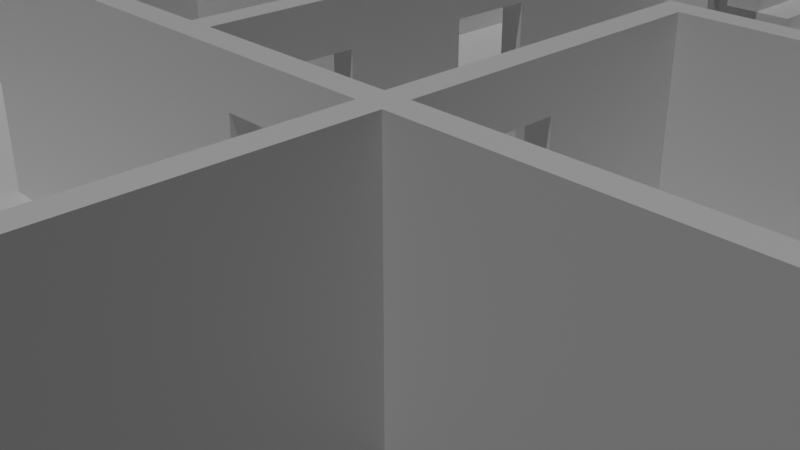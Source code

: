 # Source: house.blend  (saved by Blender 2.81.16; exported with 4.5.12 LTS)
import bpy
from mathutils import Matrix  # noqa: F401  (used for matrix-valued properties, if any)

bpy.ops.wm.read_factory_settings(use_empty=True)
scene = bpy.context.scene
scene.name = 'Scene'

# ---- collections
col_collection = bpy.data.collections.new('Collection'); scene.collection.children.link(col_collection)
col_helpers = bpy.data.collections.new('Helpers'); scene.collection.children.link(col_helpers)
col_directions = bpy.data.collections.new('Directions'); col_helpers.children.link(col_directions)
col_labels = bpy.data.collections.new('Labels'); col_helpers.children.link(col_labels)
col_first_floor = bpy.data.collections.new('First Floor'); scene.collection.children.link(col_first_floor)

# ---- materials (node trees are filled in below, after node groups)
mat_helpertextmaterial = bpy.data.materials.new('HelperTextMaterial')
mat_helpertextmaterial.use_transparent_shadow = False
mat_material = bpy.data.materials.new('Material')
mat_material.alpha_threshold = 0.0
mat_material.use_transparent_shadow = False
mat_material.line_color = (0.0, 0.0, 0.0, 1.0)

# ---- node groups
ng_auto_smooth = bpy.data.node_groups.new('Auto Smooth', 'GeometryNodeTree')
_s = ng_auto_smooth.interface.new_socket(name='Geometry', in_out='OUTPUT', socket_type='NodeSocketGeometry')
_s = ng_auto_smooth.interface.new_socket(name='Geometry', in_out='INPUT', socket_type='NodeSocketGeometry')
_s = ng_auto_smooth.interface.new_socket(name='Angle', in_out='INPUT', socket_type='NodeSocketFloat')
_s.subtype = 'ANGLE'
_s.min_value = 0.0
_s.max_value = 3.142
ng_auto_smooth.is_modifier = True
_N = ng_auto_smooth.nodes; _L = ng_auto_smooth.links
n0 = _N.new('NodeGroupOutput'); n0.name = 'Group Output'; n0.location = (480, -100)
n1 = _N.new('NodeGroupInput'); n1.name = 'Group Input'; n1.location = (-420, -300)
n2 = _N.new('NodeGroupInput'); n2.name = 'Group Input.001'; n2.location = (-60, -100)
n3 = _N.new('GeometryNodeSetShadeSmooth'); n3.name = 'Set Shade Smooth'; n3.location = (120, -100)
n3.domain = 'EDGE'
n4 = _N.new('GeometryNodeSetShadeSmooth'); n4.name = 'Set Shade Smooth.001'; n4.location = (300, -100)
n5 = _N.new('GeometryNodeInputMeshEdgeAngle'); n5.name = 'Edge Angle'; n5.location = (-420, -220)
n6 = _N.new('GeometryNodeInputEdgeSmooth'); n6.name = 'Is Edge Smooth'; n6.location = (-60, -160)
n7 = _N.new('GeometryNodeInputShadeSmooth'); n7.name = 'Is Face Smooth'; n7.location = (-240, -340)
n8 = _N.new('FunctionNodeBooleanMath'); n8.name = 'Boolean Math'; n8.location = (-60, -220)
n9 = _N.new('FunctionNodeCompare'); n9.name = 'Compare'; n9.location = (-240, -180)
n9.operation = 'LESS_EQUAL'
_L.new(n5.outputs[0], n9.inputs[0])
_L.new(n4.outputs[0], n0.inputs[0])
_L.new(n1.outputs[1], n9.inputs[1])
_L.new(n9.outputs[0], n8.inputs[0])
_L.new(n7.outputs[0], n8.inputs[1])
_L.new(n2.outputs[0], n3.inputs[0])
_L.new(n6.outputs[0], n3.inputs[1])
_L.new(n3.outputs[0], n4.inputs[0])
_L.new(n8.outputs[0], n3.inputs[2])
n0.is_active_output = True

# ---- material node trees
mat_helpertextmaterial.use_nodes = True; mat_helpertextmaterial.node_tree.nodes.clear()
_N = mat_helpertextmaterial.node_tree.nodes; _L = mat_helpertextmaterial.node_tree.links
n0 = _N.new('ShaderNodeOutputMaterial'); n0.name = 'Material Output'; n0.location = (300, 300)
n1 = _N.new('ShaderNodeBsdfPrincipled'); n1.name = 'Principled BSDF'; n1.location = (10, 300)
n1.distribution = 'GGX'
n1.subsurface_method = 'BURLEY'
n1.inputs[0].default_value = (0.0, 0.0, 0.0, 1.0)
n1.inputs[3].default_value = 1.45
n1.inputs[27].default_value = (0.0, 0.0, 0.0, 1.0)
n1.inputs[28].default_value = 1.0
_L.new(n1.outputs[0], n0.inputs[0])
n0.is_active_output = True
mat_material.use_nodes = True; mat_material.node_tree.nodes.clear()
_N = mat_material.node_tree.nodes; _L = mat_material.node_tree.links
n0 = _N.new('ShaderNodeOutputMaterial'); n0.name = 'Material Output'; n0.location = (300, 300)
n1 = _N.new('ShaderNodeBsdfPrincipled'); n1.name = 'Principled BSDF'; n1.location = (10, 300)
n1.distribution = 'GGX'
n1.subsurface_method = 'BURLEY'
n1.inputs[2].default_value = 0.4
n1.inputs[3].default_value = 1.45
n1.inputs[27].default_value = (0.0, 0.0, 0.0, 1.0)
n1.inputs[28].default_value = 1.0
_L.new(n1.outputs[0], n0.inputs[0])
n0.is_active_output = True

# ---- world
world_world = bpy.data.worlds.new('World'); scene.world = world_world
world_world.use_nodes = True; world_world.node_tree.nodes.clear()
_N = world_world.node_tree.nodes; _L = world_world.node_tree.links
n0 = _N.new('ShaderNodeOutputWorld'); n0.name = 'World Output'; n0.location = (300, 300)
n1 = _N.new('ShaderNodeBackground'); n1.name = 'Background'; n1.location = (10, 300)
n1.inputs[0].default_value = (0.05088, 0.05088, 0.05088, 1.0)
_L.new(n1.outputs[0], n0.inputs[0])
n0.is_active_output = True
world_world.color = (0.05088, 0.05088, 0.05088)
world_world.use_sun_shadow = False
world_world.sun_shadow_jitter_overblur = 0.0

# ---- cameras
cam_camera = bpy.data.cameras.new('Camera')
cam_camera.clip_end = 100.0
cam_camera.ortho_scale = 7.314

# ---- lights
light_sun = bpy.data.lights.new('Sun', 'SUN')
light_sun.transmission_factor = 0.0
light_sun.energy = 1.0
light_sun.shadow_soft_size = 0.125

# ---- meshes
me_cube = bpy.data.meshes.new('Cube')
me_cube.from_pydata([(-4.0, 6.25, 0.0), (-4.0, 6.25, -0.2), (4.768e-07, 6.25, 0.0), (4.768e-07, 6.25, -0.2), (-4.0, 2.384e-07, 0.0), (-4.0, 2.384e-07, -0.2), (4.441e-16, 7.451e-09, 0.0), (4.441e-16, 7.451e-09, -0.2), (-4.25, 6.25, -0.2), (-4.25, 4.768e-07, -0.2), (-4.25, 6.25, 0.0), (-4.25, 4.768e-07, 0.0), (-4.0, 6.5, 0.0), (-4.0, 6.5, -0.2), (4.768e-07, 6.5, 0.0), (4.768e-07, 6.5, -0.2), (-4.25, 6.5, 0.0), (-4.25, 6.5, -0.2), (-3.25, -0.25, -0.2), (-1.49e-08, -0.25, -0.2), (-1.49e-08, -0.25, 0.0), (-3.25, -0.25, 0.0), (-7.0, 0.5, 0.0), (-4.25, 0.5, -0.2), (0.25, 6.25, 0.0), (0.25, 6.25, -0.2), (0.25, 6.5, 0.0), (0.25, 6.5, -0.2), (0.25, 4.25, -0.2), (0.25, 4.25, 0.0), (2.25, -2.25, 0.0), (2.25, -2.25, -0.2), (-3.0, -0.25, -0.2), (-3.0, -0.25, 0.0), (-6.75, 0.5, 0.0), (-3.0, -2.25, -0.2), (-7.831e-07, -2.25, -0.2), (-7.831e-07, -2.25, 0.0), (-3.0, -2.25, 0.0), (0.25, -2.25, -0.2), (0.25, -2.25, 0.0), (-4.25, 0.5, 0.0), (-3.25, -2.5, -0.2), (-3.0, -2.5, -0.2), (-8.52e-07, -2.5, -0.2), (-8.52e-07, -2.5, 0.0), (-3.0, -2.5, 0.0), (0.25, -2.5, -0.2), (0.25, -2.5, 0.0), (-3.25, -2.5, 0.0), (2.5, -6.5, -0.2), (2.5, -6.5, 0.0), (2.5, -2.5, 0.0), (2.5, -2.5, -0.2), (-6.75, -6.5, 0.0), (-6.75, -6.5, -0.2), (-6.75, -6.75, 0.0), (2.5, -6.75, -0.2), (0.25, 4.0, 0.0), (2.25, 4.0, 0.0), (2.25, 4.0, -0.2), (0.25, 4.0, -0.2), (-6.75, 0.5, -0.2), (-7.0, 0.5, -0.2), (2.25, -6.75, -0.2), (-6.75, -6.75, -0.2), (-7.0, -6.5, -0.2), (-7.0, -6.5, 0.0), (2.5, -2.25, 0.0), (2.5, -2.25, -0.2), (6.5, -2.25, 0.0), (6.5, -2.25, -0.2), (6.5, -2.5, 0.0), (6.5, -2.5, -0.2), (6.75, -2.5, -0.2), (6.75, -2.5, -2.842e-14), (6.75, -2.25, -2.842e-14), (6.75, -2.25, -0.2), (2.5, 0.75, -0.2), (2.5, 0.75, 0.0), (6.5, 0.75, -0.2), (6.5, 0.75, 0.0), (6.75, 0.75, -2.842e-14), (6.75, 0.75, -0.2), (2.5, 1.0, -0.2), (2.5, 1.0, 0.0), (6.5, 1.0, -0.2), (6.5, 1.0, 0.0), (6.75, 1.0, -2.842e-14), (6.75, 1.0, -0.2), (2.5, 4.0, 0.0), (2.5, 4.0, -0.2), (2.5, 4.25, 0.0), (2.5, 4.25, -0.2), (2.25, -2.5, 0.0), (2.25, 1.0, 0.0), (2.25, 0.75, 0.0), (2.25, 4.25, 0.0), (0.25, 0.0, 0.0), (0.25, -0.25, 0.0), (3.238e-07, 4.25, 0.0), (3.074e-07, 4.0, 0.0), (-4.0, -0.25, 0.0), (-3.0, 1.8e-07, 0.0), (-3.25, 1.941e-07, 0.0), (-3.25, -2.25, 0.0), (2.25, 4.25, -0.2), (-4.0, -0.25, -0.2), (-3.25, -2.25, -0.2), (-3.0, 1.704e-07, -0.2), (-3.25, 1.851e-07, -0.2), (0.25, -0.25, -0.2), (0.25, 0.0, -0.2), (2.858e-07, 4.0, -0.2), (3.078e-07, 4.25, -0.2), (2.25, -2.5, -0.2), (2.25, 0.75, -0.2), (2.25, 3.0, -0.2), (2.25, -6.5, 0.0), (2.25, -6.5, -0.2), (-7.0, 0.75, -0.2), (-6.75, 0.75, -0.2), (-6.75, 0.75, 0.0), (-4.25, 0.75, 0.0), (-4.25, 0.75, -0.2), (-7.0, 0.75, 0.0), (-4.25, -0.25, -0.2), (-4.25, -0.25, 0.0), (2.5, -6.75, 0.0), (2.25, -6.75, 0.0), (-7.0, -6.75, -0.2), (-7.0, -6.75, 0.0), (5.5, 1.0, 0.0), (5.5, 1.0, -0.2), (5.75, 1.0, 0.0), (5.75, 1.0, -0.2), (2.5, 3.0, 0.0), (2.5, 3.0, -0.2), (2.5, 3.25, -0.2), (2.5, 3.25, 0.0), (5.75, 3.0, -0.2), (5.5, 3.0, -0.2), (5.5, 3.0, 0.0), (5.75, 3.0, 0.0), (5.5, 3.25, 0.0), (5.75, 3.25, -0.2), (5.75, 3.25, 0.0), (5.5, 3.25, -0.2), (2.25, 3.0, 0.0), (2.25, 3.25, 0.0), (2.25, 1.0, -0.2), (2.25, 3.25, -0.2)], [], [(0, 4, 104, 103, 6, 101, 100, 2), (3, 15, 27, 25), (23, 62, 121, 124), (5, 1, 3, 114, 113, 7, 109, 110), (10, 0, 12, 16), (40, 37, 45, 48), (1, 5, 9, 23, 124, 8), (4, 0, 10, 123, 41, 11), (13, 12, 14, 15), (12, 13, 17, 16), (8, 10, 16, 17), (3, 1, 13, 15), (0, 2, 14, 12), (1, 8, 17, 13), (25, 24, 29, 28), (24, 25, 27, 26), (14, 2, 24, 26), (15, 14, 26, 27), (32, 19, 36, 35), (43, 42, 108, 35), (19, 7, 112, 111), (128, 129, 64, 57), (20, 33, 38, 37), (33, 21, 105, 38), (50, 119, 115, 53), (105, 49, 46, 38), (37, 38, 46, 45), (34, 41, 123, 122), (35, 36, 44, 43), (36, 39, 47, 44), (67, 66, 130, 131), (53, 52, 51, 50), (6, 20, 99, 98), (148, 149, 59, 58, 98, 99, 40, 30, 96, 95, 85, 132, 142, 136), (70, 72, 75, 76), (54, 34, 22, 67), (47, 39, 31, 115), (62, 55, 66, 63), (51, 118, 129, 128), (65, 56, 131, 130), (50, 51, 128, 57), (64, 129, 56, 65), (70, 81, 79, 68), (59, 149, 139, 90), (52, 53, 73, 72), (80, 71, 69, 78), (61, 28, 106, 60), (52, 68, 30, 94), (53, 69, 71, 73), (76, 82, 81, 70), (68, 52, 72, 70), (71, 80, 83, 77), (77, 76, 75, 74), (73, 71, 77, 74), (60, 91, 138, 151), (77, 83, 82, 76), (72, 73, 74, 75), (81, 82, 88, 87), (86, 87, 88, 89), (147, 144, 146, 145), (139, 136, 142, 144), (83, 80, 86, 89), (80, 78, 84, 133, 135, 86), (79, 81, 87, 134, 132, 85), (82, 83, 89, 88), (90, 91, 93, 92), (29, 58, 59, 97), (29, 97, 106, 28), (94, 30, 40, 48), (79, 96, 30, 68), (97, 59, 90, 92), (98, 58, 101, 6), (99, 20, 37, 40), (101, 58, 29, 100), (100, 29, 24, 2), (102, 21, 104, 4), (104, 21, 33, 103), (103, 33, 20, 6), (115, 119, 55, 62, 23, 9, 126, 107, 18, 108, 42, 43, 44, 47), (106, 97, 92, 93), (60, 106, 93, 91), (107, 5, 110, 18), (108, 18, 32, 35), (32, 109, 7, 19), (18, 110, 109, 32), (111, 39, 36, 19), (112, 7, 113, 61), (61, 113, 114, 28), (28, 114, 3, 25), (115, 31, 69, 53), (116, 78, 69, 31), (137, 117, 151, 138), (94, 118, 51, 52), (118, 54, 56, 129), (66, 55, 65, 130), (124, 121, 122, 123), (122, 121, 120, 125), (62, 63, 120, 121), (63, 22, 125, 120), (22, 34, 122, 125), (11, 127, 102, 4), (107, 126, 9, 5), (8, 124, 123, 10), (54, 118, 94, 48, 45, 46, 49, 105, 21, 102, 127, 11, 41, 34), (66, 67, 22, 63), (54, 67, 131, 56), (119, 50, 57, 64), (55, 119, 64, 65), (135, 133, 141, 140), (135, 134, 87, 86), (139, 138, 91, 90), (143, 146, 144, 142), (116, 150, 84, 78), (134, 135, 140, 143), (132, 134, 143, 142), (138, 139, 144, 147), (137, 138, 147, 141), (146, 143, 140, 145), (141, 147, 145, 140), (85, 95, 96, 79), (117, 137, 141, 133, 84, 150, 116, 31, 39, 111, 112, 61, 60, 151), (149, 148, 136, 139)])
me_cube.polygons.foreach_set('use_smooth', [1, 1, 1, 1, 1, 1, 1, 1, 1, 1, 1, 1, 1, 1, 1, 1, 1, 1, 1, 1, 1, 1, 1, 1, 1, 1, 1, 1, 1, 1, 1, 0, 1, 1, 1, 1, 1, 1, 1, 1, 0, 1, 1, 1, 1, 1, 1, 1, 1, 1, 1, 1, 1, 1, 1, 1, 1, 1, 1, 1, 1, 1, 1, 1, 1, 1, 1, 1, 1, 1, 1, 1, 1, 1, 1, 1, 1, 1, 1, 1, 1, 1, 1, 1, 1, 1, 1, 1, 1, 1, 1, 1, 1, 1, 1, 1, 1, 1, 1, 1, 1, 1, 1, 1, 1, 1, 1, 1, 1, 1, 1, 1, 1, 1, 1, 1, 1, 1, 1, 1, 1, 1])
_uv = me_cube.uv_layers.new(name='UVMap')
_uv.uv.foreach_set('vector', [0.625, 0.5, 0.875, 0.5, 0.875, 0.5479, 0.875, 0.5632, 0.875, 0.75, 0.7138, 0.75, 0.7052, 0.75, 0.625, 0.75, 0.375, 0.75, 0.375, 0.75, 0.375, 0.75, 0.375, 0.75, 0.375, 0.25, 0.375, 0.25, 0.375, 0.25, 0.375, 0.25, 0.125, 0.5, 0.375, 0.5, 0.375, 0.75, 0.2864, 0.75, 0.2749, 0.75, 0.125, 0.75, 0.125, 0.5737, 0.125, 0.5577, 0.625, 0.5, 0.625, 0.5, 0.625, 0.5, 0.625, 0.5, 0.875, 0.75, 0.875, 0.75, 0.875, 0.75, 0.875, 0.75, 0.375, 0.5, 0.125, 0.5, 0.125, 0.5, 0.146, 0.5, 0.1579, 0.5, 0.375, 0.5, 0.875, 0.5, 0.625, 0.5, 0.625, 0.5, 0.8478, 0.5, 0.8578, 0.5, 0.875, 0.5, 0.375, 0.5, 0.625, 0.5, 0.625, 0.75, 0.375, 0.75, 0.625, 0.5, 0.375, 0.5, 0.375, 0.5, 0.625, 0.5, 0.375, 0.5, 0.625, 0.5, 0.625, 0.5, 0.375, 0.5, 0.375, 0.75, 0.375, 0.5, 0.375, 0.5, 0.375, 0.75, 0.625, 0.5, 0.625, 0.75, 0.625, 0.75, 0.625, 0.5, 0.375, 0.5, 0.375, 0.5, 0.375, 0.5, 0.375, 0.5, 0.375, 0.75, 0.625, 0.75, 0.625, 0.8125, 0.375, 0.8125, 0.625, 0.75, 0.375, 0.75, 0.375, 0.75, 0.625, 0.75, 0.625, 0.75, 0.625, 0.75, 0.625, 0.75, 0.625, 0.75, 0.375, 0.75, 0.625, 0.75, 0.625, 0.75, 0.375, 0.75, 0.125, 0.625, 0.125, 0.75, 0.125, 0.75, 0.125, 0.625, 0.125, 0.625, 0.1335, 0.5409, 0.125, 0.5, 0.125, 0.625, 0.125, 0.75, 0.125, 0.75, 0.1582, 0.75, 0.1502, 0.75, 0.875, 0.75, 0.875, 0.7379, 0.125, 0.7364, 0.125, 0.75, 0.875, 0.75, 0.875, 0.625, 0.875, 0.625, 0.875, 0.75, 0.875, 0.625, 0.875, 0.5, 0.875, 0.5, 0.875, 0.625, 0.125, 0.75, 0.125, 0.7364, 0.125, 0.75, 0.125, 0.75, 0.875, 0.5, 0.8692, 0.5501, 0.875, 0.625, 0.875, 0.625, 0.875, 0.75, 0.875, 0.625, 0.875, 0.625, 0.875, 0.75, 0.625, 0.25, 0.875, 0.5, 0.875, 0.5, 0.625, 0.25, 0.125, 0.625, 0.125, 0.75, 0.125, 0.75, 0.125, 0.625, 0.125, 0.75, 0.125, 0.75, 0.125, 0.75, 0.125, 0.75, 0.875, 0.5, 0.125, 0.5, 0.125, 0.5, 0.875, 0.5, 0.0, 0.0, 0.0, 0.0, 0.0, 0.0, 0.0, 0.0, 0.875, 0.75, 0.875, 0.75, 0.846, 0.75, 0.8406, 0.75, 0.6395, 0.8074, 0.625, 0.8125, 0.625, 0.8125, 0.7812, 0.75, 0.8406, 0.75, 0.846, 0.75, 0.875, 0.75, 0.625, 0.8125, 0.625, 0.8125, 0.6601, 0.8015, 0.625, 0.8125, 0.625, 0.8125, 0.625, 0.8125, 0.625, 0.8125, 0.625, 0.8125, 0.625, 0.8125, 0.625, 0.8125, 0.625, 0.8125, 0.875, 0.5, 0.625, 0.25, 0.625, 0.25, 0.875, 0.5, 0.125, 0.75, 0.125, 0.75, 0.0, 0.0, 0.125, 0.75, 0.375, 0.25, 0.125, 0.5, 0.125, 0.5, 0.375, 0.25, 0.875, 0.75, 0.875, 0.7379, 0.875, 0.7379, 0.875, 0.75, 0.125, 0.5, 0.875, 0.5, 0.875, 0.5, 0.125, 0.5, 0.0, 0.0, 0.0, 0.0, 0.0, 0.0, 0.0, 0.0, 0.125, 0.7364, 0.875, 0.7379, 0.875, 0.5, 0.125, 0.5, 0.625, 0.8125, 0.625, 0.8125, 0.625, 0.8125, 0.625, 0.8125, 0.625, 0.8125, 0.6549, 0.805, 0.625, 0.8125, 0.625, 0.8125, 0.625, 0.8125, 0.375, 0.8125, 0.375, 0.8125, 0.625, 0.8125, 0.375, 0.8125, 0.375, 0.8125, 0.375, 0.8125, 0.375, 0.8125, 0.2188, 0.75, 0.3125, 0.75, 0.03029, 0.07269, 0.375, 0.8125, 0.875, 0.75, 0.875, 0.75, 0.875, 0.75, 0.875, 0.75, 0.375, 0.8125, 0.375, 0.8125, 0.375, 0.8125, 0.375, 0.8125, 0.625, 0.8125, 0.625, 0.8125, 0.625, 0.8125, 0.625, 0.8125, 0.625, 0.8125, 0.625, 0.8125, 0.625, 0.8125, 0.625, 0.8125, 0.375, 0.8125, 0.375, 0.8125, 0.375, 0.8125, 0.375, 0.8125, 0.375, 0.8125, 0.625, 0.8125, 0.625, 0.8125, 0.375, 0.8125, 0.375, 0.8125, 0.375, 0.8125, 0.375, 0.8125, 0.375, 0.8125, 0.0, 0.0, 0.375, 0.8125, 0.375, 0.8125, 0.0, 0.0, 0.375, 0.8125, 0.375, 0.8125, 0.625, 0.8125, 0.625, 0.8125, 0.625, 0.8125, 0.375, 0.8125, 0.375, 0.8125, 0.625, 0.8125, 0.625, 0.8125, 0.625, 0.8125, 0.625, 0.8125, 0.625, 0.8125, 0.375, 0.8125, 0.625, 0.8125, 0.625, 0.8125, 0.375, 0.8125, 0.375, 0.8125, 0.625, 0.8125, 0.625, 0.8125, 0.375, 0.8125, 0.625, 0.8125, 0.625, 0.8125, 0.625, 0.8125, 0.625, 0.8125, 0.375, 0.8125, 0.375, 0.8125, 0.375, 0.8125, 0.375, 0.8125, 0.375, 0.8125, 0.375, 0.8125, 0.375, 0.8125, 0.375, 0.8125, 0.375, 0.8125, 0.375, 0.8125, 0.625, 0.8125, 0.625, 0.8125, 0.625, 0.8125, 0.625, 0.8125, 0.625, 0.8125, 0.625, 0.8125, 0.625, 0.8125, 0.375, 0.8125, 0.375, 0.8125, 0.625, 0.8125, 0.625, 0.8125, 0.375, 0.8125, 0.375, 0.8125, 0.625, 0.8125, 0.6875, 0.75, 0.7812, 0.75, 0.625, 0.8125, 0.07336, 0.08003, 0.6875, 0.75, 0.07336, 0.08003, 0.3689, 0.8064, 0.3125, 0.75, 0.875, 0.75, 0.875, 0.75, 0.875, 0.75, 0.875, 0.75, 0.625, 0.8125, 0.7551, 0.78, 0.875, 0.75, 0.625, 0.8125, 0.07336, 0.08003, 0.625, 0.8125, 0.625, 0.8125, 0.0, 0.0, 0.8406, 0.75, 0.7812, 0.75, 0.7138, 0.75, 0.875, 0.75, 0.846, 0.75, 0.875, 0.75, 0.875, 0.75, 0.875, 0.75, 0.7138, 0.75, 0.7812, 0.75, 0.6875, 0.75, 0.7052, 0.75, 0.7052, 0.75, 0.6875, 0.75, 0.625, 0.75, 0.625, 0.75, 0.875, 0.5, 0.875, 0.5, 0.875, 0.5479, 0.875, 0.5, 0.875, 0.5479, 0.875, 0.5, 0.875, 0.625, 0.875, 0.5632, 0.875, 0.5632, 0.875, 0.625, 0.875, 0.75, 0.875, 0.75, 0.125, 0.75, 0.125, 0.7364, 0.125, 0.5, 0.375, 0.25, 0.375, 0.25, 0.375, 0.25, 0.2868, 0.3382, 0.125, 0.5, 0.125, 0.5, 0.125, 0.5, 0.1335, 0.5409, 0.125, 0.625, 0.125, 0.75, 0.125, 0.75, 0.3689, 0.8064, 0.07336, 0.08003, 0.0, 0.0, 0.375, 0.8125, 0.375, 0.8125, 0.03029, 0.07269, 0.0, 0.0, 0.375, 0.8125, 0.125, 0.5, 0.125, 0.5, 0.125, 0.5577, 0.125, 0.5, 0.125, 0.5, 0.125, 0.5, 0.125, 0.625, 0.125, 0.625, 0.125, 0.625, 0.125, 0.5737, 0.125, 0.75, 0.125, 0.75, 0.125, 0.5, 0.125, 0.5577, 0.125, 0.5737, 0.125, 0.625, 0.1502, 0.75, 0.125, 0.75, 0.125, 0.75, 0.125, 0.75, 0.1582, 0.75, 0.125, 0.75, 0.2749, 0.75, 0.2188, 0.75, 0.2188, 0.75, 0.2749, 0.75, 0.2864, 0.75, 0.3125, 0.75, 0.3125, 0.75, 0.2864, 0.75, 0.375, 0.75, 0.375, 0.75, 0.125, 0.75, 0.0, 0.0, 0.375, 0.8125, 0.125, 0.75, 0.0, 0.0, 0.375, 0.8125, 0.375, 0.8125, 0.0, 0.0, 0.375, 0.8125, 0.3578, 0.8065, 0.0, 0.0, 0.375, 0.8125, 0.875, 0.75, 0.875, 0.7379, 0.875, 0.75, 0.875, 0.75, 0.875, 0.7379, 0.875, 0.5, 0.875, 0.5, 0.875, 0.7379, 0.125, 0.5, 0.125, 0.5, 0.125, 0.5, 0.125, 0.5, 0.375, 0.25, 0.375, 0.25, 0.625, 0.25, 0.625, 0.25, 0.625, 0.25, 0.375, 0.25, 0.375, 0.25, 0.625, 0.25, 0.375, 0.25, 0.375, 0.25, 0.375, 0.25, 0.375, 0.25, 0.375, 0.25, 0.625, 0.25, 0.625, 0.25, 0.375, 0.25, 0.625, 0.25, 0.625, 0.25, 0.625, 0.25, 0.625, 0.25, 0.875, 0.5, 0.8036, 0.4286, 0.875, 0.5, 0.875, 0.5, 0.125, 0.5, 0.2868, 0.3382, 0.125, 0.5, 0.125, 0.5, 0.375, 0.5, 0.1579, 0.5, 0.625, 0.25, 0.625, 0.5, 0.875, 0.5, 0.875, 0.7379, 0.875, 0.75, 0.875, 0.75, 0.875, 0.75, 0.875, 0.625, 0.8692, 0.5501, 0.875, 0.5, 0.875, 0.5, 0.7271, 0.3521, 0.8036, 0.4286, 0.875, 0.5, 0.875, 0.5, 0.625, 0.25, 0.125, 0.5, 0.875, 0.5, 0.625, 0.25, 0.375, 0.25, 0.875, 0.5, 0.875, 0.5, 0.875, 0.5, 0.875, 0.5, 0.125, 0.7364, 0.125, 0.75, 0.125, 0.75, 0.125, 0.7364, 0.125, 0.5, 0.125, 0.7364, 0.125, 0.7364, 0.125, 0.5, 0.375, 0.8125, 0.375, 0.8125, 0.375, 0.8125, 0.375, 0.8125, 0.375, 0.8125, 0.625, 0.8125, 0.625, 0.8125, 0.375, 0.8125, 0.625, 0.8125, 0.375, 0.8125, 0.375, 0.8125, 0.625, 0.8125, 0.625, 0.8125, 0.625, 0.8125, 0.625, 0.8125, 0.625, 0.8125, 0.375, 0.8125, 0.3537, 0.8059, 0.375, 0.8125, 0.375, 0.8125, 0.625, 0.8125, 0.375, 0.8125, 0.375, 0.8125, 0.625, 0.8125, 0.625, 0.8125, 0.625, 0.8125, 0.625, 0.8125, 0.625, 0.8125, 0.375, 0.8125, 0.625, 0.8125, 0.625, 0.8125, 0.375, 0.8125, 0.375, 0.8125, 0.375, 0.8125, 0.375, 0.8125, 0.375, 0.8125, 0.625, 0.8125, 0.625, 0.8125, 0.375, 0.8125, 0.375, 0.8125, 0.375, 0.8125, 0.375, 0.8125, 0.375, 0.8125, 0.375, 0.8125, 0.625, 0.8125, 0.6601, 0.8015, 0.7551, 0.78, 0.625, 0.8125, 0.3578, 0.8065, 0.375, 0.8125, 0.375, 0.8125, 0.375, 0.8125, 0.375, 0.8125, 0.3537, 0.8059, 0.375, 0.8125, 0.375, 0.8125, 0.125, 0.75, 0.1502, 0.75, 0.1582, 0.75, 0.2188, 0.75, 0.375, 0.8125, 0.375, 0.8125, 0.625, 0.8125, 0.6395, 0.8074, 0.625, 0.8125, 0.625, 0.8125])
me_cube.materials.append(mat_material)
me_cube.use_remesh_preserve_volume = False
me_cube.use_remesh_preserve_attributes = False
me_cube.use_mirror_vertex_groups = False
me_cube.update()
me_cube_002 = bpy.data.meshes.new('Cube.002')
me_cube_002.from_pydata([(-0.5, -0.5, 0.0), (-0.5, -0.5, 1.0), (-0.5, 0.5, 0.0), (-0.5, 0.5, 1.0), (0.5, -0.5, 0.0), (0.5, -0.5, 1.0), (0.5, 0.5, 0.0), (0.5, 0.5, 1.0)], [], [(0, 1, 3, 2), (2, 3, 7, 6), (6, 7, 5, 4), (4, 5, 1, 0), (2, 6, 4, 0), (7, 3, 1, 5)])
_uv = me_cube_002.uv_layers.new(name='UVMap')
_uv.uv.foreach_set('vector', [0.375, 0.0, 0.625, 0.0, 0.625, 0.25, 0.375, 0.25, 0.375, 0.25, 0.625, 0.25, 0.625, 0.5, 0.375, 0.5, 0.375, 0.5, 0.625, 0.5, 0.625, 0.75, 0.375, 0.75, 0.375, 0.75, 0.625, 0.75, 0.625, 1.0, 0.375, 1.0, 0.125, 0.5, 0.375, 0.5, 0.375, 0.75, 0.125, 0.75, 0.625, 0.5, 0.875, 0.5, 0.875, 0.75, 0.625, 0.75])
me_cube_002.materials.append(mat_material)
me_cube_002.use_remesh_fix_poles = True
me_cube_002.use_remesh_preserve_attributes = False
me_cube_002.use_mirror_vertex_groups = False
me_cube_002.update()
me_cube_003 = bpy.data.meshes.new('Cube.003')
me_cube_003.from_pydata([(-4.0, 6.25, 0.0), (4.768e-07, 6.25, 0.0), (-4.0, 2.384e-07, 0.0), (4.441e-16, 7.451e-09, 0.0), (-4.25, 6.25, 0.0), (-4.25, 4.768e-07, 0.0), (-4.0, 6.5, 0.0), (4.768e-07, 6.5, 0.0), (-4.25, 6.5, 0.0), (-1.49e-08, -0.25, 0.0), (-3.25, -0.25, 0.0), (-7.0, 0.5, 0.0), (0.25, 6.25, 0.0), (0.25, 6.5, 0.0), (0.25, 4.25, 0.0), (2.25, -2.25, 0.0), (-3.0, -0.25, 0.0), (-6.75, 0.5, 0.0), (-7.831e-07, -2.25, 0.0), (-3.0, -2.25, 0.0), (0.25, -2.25, 0.0), (-4.25, 0.5, 0.0), (-8.52e-07, -2.5, 0.0), (-3.0, -2.5, 0.0), (0.25, -2.5, 0.0), (-3.25, -2.5, 0.0), (2.5, -6.5, 0.0), (2.5, -2.5, 0.0), (-6.75, -6.5, 0.0), (-6.75, -6.75, 0.0), (0.25, 4.0, 0.0), (2.25, 4.0, 0.0), (-7.0, -6.5, 0.0), (2.5, -2.25, 0.0), (6.5, -2.25, 0.0), (6.5, -2.5, 0.0), (6.75, -2.5, -2.842e-14), (6.75, -2.25, -2.842e-14), (2.5, 0.75, 0.0), (6.5, 0.75, 0.0), (6.75, 0.75, -2.842e-14), (2.5, 1.0, 0.0), (6.5, 1.0, 0.0), (6.75, 1.0, -2.842e-14), (2.5, 4.0, 0.0), (2.5, 4.25, 0.0), (2.25, -2.5, 0.0), (2.25, 1.0, 0.0), (2.25, 0.75, 0.0), (2.25, 4.25, 0.0), (0.25, 0.0, 0.0), (0.25, -0.25, 0.0), (3.238e-07, 4.25, 0.0), (3.074e-07, 4.0, 0.0), (-4.0, -0.25, 0.0), (-3.0, 1.8e-07, 0.0), (-3.25, 1.941e-07, 0.0), (-3.25, -2.25, 0.0), (2.25, -6.5, 0.0), (-6.75, 0.75, 0.0), (-4.25, 0.75, 0.0), (-7.0, 0.75, 0.0), (-4.25, -0.25, 0.0), (2.5, -6.75, 0.0), (2.25, -6.75, 0.0), (-7.0, -6.75, 0.0), (5.5, 1.0, 0.0), (5.75, 1.0, 0.0), (2.5, 3.0, 0.0), (2.5, 3.25, 0.0), (5.5, 3.0, 0.0), (5.75, 3.0, 0.0), (5.5, 3.25, 0.0), (5.75, 3.25, 0.0), (2.25, 3.0, 0.0), (2.25, 3.25, 0.0), (-4.0, 6.25, 2.5), (-4.0, 6.5, 2.5), (3.074e-07, 4.0, 2.5), (1.75e-14, 7.451e-09, 2.5), (4.768e-07, 6.25, 2.5), (-3.25, 1.941e-07, 2.5), (-4.0, 2.384e-07, 2.5), (-4.25, 6.25, 2.5), (-4.25, 4.768e-07, 2.5), (4.768e-07, 6.5, 2.5), (-4.25, 6.5, 2.5), (-1.49e-08, -0.25, 2.5), (-3.0, -0.25, 2.5), (0.25, 6.5, 2.5), (0.25, 6.25, 2.5), (-4.25, 0.5, 2.5), (-4.25, 0.75, 2.5), (-3.25, -0.25, 2.5), (2.25, -2.25, 2.5), (0.25, -2.25, 2.5), (0.25, 4.25, 2.5), (2.25, 0.75, 2.5), (-3.0, -2.5, 2.5), (-3.0, -2.25, 2.5), (-7.831e-07, -2.25, 2.5), (0.25, -0.25, 2.5), (-3.25, -2.25, 2.5), (-3.25, -2.5, 2.5), (2.25, -6.75, 2.5), (2.25, -6.5, 2.5), (-8.52e-07, -2.5, 2.5), (0.25, -2.5, 2.5), (-6.75, -6.75, 2.5), (2.25, -2.5, 2.5), (2.5, -2.5, 2.5), (2.5, -2.25, 2.5), (2.5, -6.5, 2.5), (0.25, 4.0, 2.5), (2.25, 4.25, 2.5), (2.25, 4.0, 2.5), (-6.75, -6.5, 2.5), (-6.75, 0.5, 2.5), (-7.0, 0.5, 2.5), (-7.0, -6.5, 2.5), (2.5, -6.75, 2.5), (-7.0, -6.75, 2.5), (2.5, 0.75, 2.5), (6.5, -2.25, 2.5), (6.5, -2.5, 2.5), (6.75, -2.25, 2.5), (6.75, -2.5, 2.5), (6.5, 1.0, 2.5), (6.5, 0.75, 2.5), (6.75, 0.75, 2.5), (6.75, 1.0, 2.5), (5.75, 3.0, 2.5), (5.75, 3.25, 2.5), (5.75, 1.0, 2.5), (2.5, 1.0, 2.5), (2.5, 4.25, 2.5), (2.5, 4.0, 2.5), (2.25, 1.0, 2.5), (0.25, -9.035e-22, 2.5), (3.238e-07, 4.25, 2.5), (-4.0, -0.25, 2.5), (-3.0, 1.8e-07, 2.5), (2.25, 3.0, 2.5), (2.25, 3.25, 2.5), (-6.75, 0.75, 2.5), (-7.0, 0.75, 2.5), (-4.25, -0.25, 2.5), (5.5, 1.0, 2.5), (2.5, 3.25, 2.5), (2.5, 3.0, 2.5), (5.5, 3.0, 2.5), (5.5, 3.25, 2.5)], [], [(4, 8, 6, 0), (20, 24, 22, 18), (2, 5, 21, 60, 4, 0), (0, 6, 7, 1), (7, 13, 12, 1), (16, 19, 57, 10), (57, 19, 23, 25), (18, 22, 23, 19), (17, 59, 60, 21), (3, 50, 51, 9), (34, 37, 36, 35), (28, 32, 11, 17), (26, 63, 64, 58), (31, 44, 69, 75), (27, 46, 15, 33), (37, 34, 39, 40), (33, 34, 35, 27), (39, 42, 43, 40), (69, 72, 70, 68), (38, 41, 66, 67, 42, 39), (14, 49, 31, 30), (46, 24, 20, 15), (38, 33, 15, 48), (49, 45, 44, 31), (50, 3, 53, 30), (51, 20, 18, 9), (53, 52, 14, 30), (52, 1, 12, 14), (54, 2, 56, 10), (56, 55, 16, 10), (55, 3, 9, 16), (46, 27, 26, 58), (58, 64, 29, 28), (11, 61, 59, 17), (5, 2, 54, 62), (28, 29, 65, 32), (71, 70, 72, 73), (66, 70, 71, 67), (41, 38, 48, 47), (75, 69, 68, 74), (83, 76, 77, 86), (95, 100, 106, 107), (82, 76, 83, 92, 91, 84), (76, 80, 85, 77), (85, 80, 90, 89), (88, 93, 102, 99), (102, 103, 98, 99), (100, 99, 98, 106), (117, 91, 92, 144), (79, 87, 101, 138), (123, 124, 126, 125), (116, 117, 118, 119), (112, 105, 104, 120), (115, 143, 148, 136), (110, 111, 94, 109), (125, 129, 128, 123), (111, 110, 124, 123), (128, 129, 130, 127), (148, 149, 150, 151), (122, 128, 127, 133, 147, 134), (96, 113, 115, 114), (109, 94, 95, 107), (122, 97, 94, 111), (114, 115, 136, 135), (138, 113, 78, 79), (101, 87, 100, 95), (78, 113, 96, 139), (139, 96, 90, 80), (140, 93, 81, 82), (81, 93, 88, 141), (141, 88, 87, 79), (109, 105, 112, 110), (105, 116, 108, 104), (118, 117, 144, 145), (84, 146, 140, 82), (116, 119, 121, 108), (131, 132, 151, 150), (147, 133, 131, 150), (134, 137, 97, 122), (143, 142, 149, 148), (62, 54, 140, 146), (50, 30, 113, 138), (65, 29, 108, 121), (4, 60, 92, 83), (51, 50, 138, 101), (33, 38, 122, 111), (21, 5, 84, 91), (63, 26, 112, 120), (34, 33, 111, 123), (20, 51, 101, 95), (32, 65, 121, 119), (9, 18, 100, 87), (66, 41, 134, 147), (1, 52, 139, 80), (27, 35, 124, 110), (19, 16, 88, 99), (53, 3, 79, 78), (41, 47, 137, 134), (52, 53, 78, 139), (36, 37, 125, 126), (57, 25, 103, 102), (0, 1, 80, 76), (35, 36, 126, 124), (56, 2, 82, 81), (23, 22, 106, 98), (2, 0, 76, 82), (31, 75, 143, 115), (54, 10, 93, 140), (22, 24, 107, 106), (69, 44, 136, 148), (40, 43, 130, 129), (29, 64, 104, 108), (3, 55, 141, 79), (38, 39, 128, 122), (7, 6, 77, 85), (70, 66, 147, 150), (55, 56, 81, 141), (6, 8, 86, 77), (67, 71, 131, 133), (37, 40, 129, 125), (24, 46, 109, 107), (8, 4, 83, 86), (73, 72, 151, 132), (39, 34, 123, 128), (72, 69, 148, 151), (10, 57, 102, 93), (71, 73, 132, 131), (16, 9, 87, 88), (42, 67, 133, 127), (26, 27, 110, 112), (68, 70, 150, 149), (75, 74, 142, 143), (43, 42, 127, 130), (12, 13, 89, 90), (58, 28, 116, 105), (49, 14, 96, 114), (74, 68, 149, 142), (46, 58, 105, 109), (44, 45, 135, 136), (30, 31, 115, 113), (13, 7, 85, 89), (60, 59, 144, 92), (28, 17, 117, 116), (59, 61, 145, 144), (17, 21, 91, 117), (15, 20, 95, 94), (14, 12, 90, 96), (61, 11, 118, 145), (47, 48, 97, 137), (11, 32, 119, 118), (48, 15, 94, 97), (25, 23, 98, 103), (45, 49, 114, 135), (64, 63, 120, 104), (5, 62, 146, 84), (18, 19, 99, 100)])
me_cube_003.polygons.foreach_set('use_smooth', [True] * 156)
_uv = me_cube_003.uv_layers.new(name='UVMap')
_uv.uv.foreach_set('vector', [0.625, 0.5, 0.625, 0.5, 0.625, 0.5, 0.625, 0.5, 0.875, 0.75, 0.875, 0.75, 0.875, 0.75, 0.875, 0.75, 0.875, 0.5, 0.875, 0.5, 0.8578, 0.5, 0.8478, 0.5, 0.625, 0.5, 0.625, 0.5, 0.625, 0.5, 0.625, 0.5, 0.625, 0.75, 0.625, 0.75, 0.625, 0.75, 0.625, 0.75, 0.625, 0.75, 0.625, 0.75, 0.875, 0.625, 0.875, 0.625, 0.875, 0.5, 0.875, 0.5, 0.875, 0.5, 0.875, 0.625, 0.875, 0.625, 0.8692, 0.5501, 0.875, 0.75, 0.875, 0.75, 0.875, 0.625, 0.875, 0.625, 0.625, 0.25, 0.625, 0.25, 0.875, 0.5, 0.875, 0.5, 0.875, 0.75, 0.8406, 0.75, 0.846, 0.75, 0.875, 0.75, 0.625, 0.8125, 0.625, 0.8125, 0.625, 0.8125, 0.625, 0.8125, 0.875, 0.5, 0.875, 0.5, 0.625, 0.25, 0.625, 0.25, 0.875, 0.75, 0.875, 0.75, 0.875, 0.7379, 0.875, 0.7379, 0.625, 0.8125, 0.625, 0.8125, 0.625, 0.8125, 0.6549, 0.805, 0.875, 0.75, 0.875, 0.75, 0.875, 0.75, 0.875, 0.75, 0.625, 0.8125, 0.625, 0.8125, 0.625, 0.8125, 0.625, 0.8125, 0.625, 0.8125, 0.625, 0.8125, 0.625, 0.8125, 0.625, 0.8125, 0.625, 0.8125, 0.625, 0.8125, 0.625, 0.8125, 0.625, 0.8125, 0.625, 0.8125, 0.625, 0.8125, 0.625, 0.8125, 0.625, 0.8125, 0.625, 0.8125, 0.625, 0.8125, 0.625, 0.8125, 0.625, 0.8125, 0.625, 0.8125, 0.625, 0.8125, 0.6875, 0.75, 0.07336, 0.08003, 0.625, 0.8125, 0.7812, 0.75, 0.875, 0.75, 0.875, 0.75, 0.875, 0.75, 0.875, 0.75, 0.625, 0.8125, 0.625, 0.8125, 0.875, 0.75, 0.7551, 0.78, 0.07336, 0.08003, 0.0, 0.0, 0.625, 0.8125, 0.625, 0.8125, 0.8406, 0.75, 0.875, 0.75, 0.7138, 0.75, 0.7812, 0.75, 0.846, 0.75, 0.875, 0.75, 0.875, 0.75, 0.875, 0.75, 0.7138, 0.75, 0.7052, 0.75, 0.6875, 0.75, 0.7812, 0.75, 0.7052, 0.75, 0.625, 0.75, 0.625, 0.75, 0.6875, 0.75, 0.875, 0.5, 0.875, 0.5, 0.875, 0.5479, 0.875, 0.5, 0.875, 0.5479, 0.875, 0.5632, 0.875, 0.625, 0.875, 0.5, 0.875, 0.5632, 0.875, 0.75, 0.875, 0.75, 0.875, 0.625, 0.875, 0.75, 0.875, 0.75, 0.875, 0.75, 0.875, 0.7379, 0.875, 0.7379, 0.875, 0.7379, 0.875, 0.5, 0.875, 0.5, 0.625, 0.25, 0.625, 0.25, 0.625, 0.25, 0.625, 0.25, 0.875, 0.5, 0.875, 0.5, 0.875, 0.5, 0.8036, 0.4286, 0.875, 0.5, 0.875, 0.5, 0.875, 0.5, 0.875, 0.5, 0.625, 0.8125, 0.625, 0.8125, 0.625, 0.8125, 0.625, 0.8125, 0.625, 0.8125, 0.625, 0.8125, 0.625, 0.8125, 0.625, 0.8125, 0.625, 0.8125, 0.625, 0.8125, 0.7551, 0.78, 0.6601, 0.8015, 0.625, 0.8125, 0.625, 0.8125, 0.625, 0.8125, 0.6395, 0.8074, 0.625, 0.5, 0.625, 0.5, 0.625, 0.5, 0.625, 0.5, 0.875, 0.75, 0.875, 0.75, 0.875, 0.75, 0.875, 0.75, 0.875, 0.5, 0.625, 0.5, 0.625, 0.5, 0.8478, 0.5, 0.8578, 0.5, 0.875, 0.5, 0.625, 0.5, 0.625, 0.75, 0.625, 0.75, 0.625, 0.5, 0.625, 0.75, 0.625, 0.75, 0.625, 0.75, 0.625, 0.75, 0.875, 0.625, 0.875, 0.5, 0.875, 0.5, 0.875, 0.625, 0.875, 0.5, 0.8692, 0.5501, 0.875, 0.625, 0.875, 0.625, 0.875, 0.75, 0.875, 0.625, 0.875, 0.625, 0.875, 0.75, 0.625, 0.25, 0.875, 0.5, 0.875, 0.5, 0.625, 0.25, 0.875, 0.75, 0.875, 0.75, 0.846, 0.75, 0.8406, 0.75, 0.625, 0.8125, 0.625, 0.8125, 0.625, 0.8125, 0.625, 0.8125, 0.875, 0.5, 0.625, 0.25, 0.625, 0.25, 0.875, 0.5, 0.875, 0.75, 0.875, 0.7379, 0.875, 0.7379, 0.875, 0.75, 0.625, 0.8125, 0.6549, 0.805, 0.625, 0.8125, 0.625, 0.8125, 0.875, 0.75, 0.875, 0.75, 0.875, 0.75, 0.875, 0.75, 0.625, 0.8125, 0.625, 0.8125, 0.625, 0.8125, 0.625, 0.8125, 0.625, 0.8125, 0.625, 0.8125, 0.625, 0.8125, 0.625, 0.8125, 0.625, 0.8125, 0.625, 0.8125, 0.625, 0.8125, 0.625, 0.8125, 0.625, 0.8125, 0.625, 0.8125, 0.625, 0.8125, 0.625, 0.8125, 0.625, 0.8125, 0.625, 0.8125, 0.625, 0.8125, 0.625, 0.8125, 0.625, 0.8125, 0.625, 0.8125, 0.6875, 0.75, 0.7812, 0.75, 0.625, 0.8125, 0.07336, 0.08003, 0.875, 0.75, 0.875, 0.75, 0.875, 0.75, 0.875, 0.75, 0.625, 0.8125, 0.7551, 0.78, 0.875, 0.75, 0.625, 0.8125, 0.07336, 0.08003, 0.625, 0.8125, 0.625, 0.8125, 0.0, 0.0, 0.8406, 0.75, 0.7812, 0.75, 0.7138, 0.75, 0.875, 0.75, 0.846, 0.75, 0.875, 0.75, 0.875, 0.75, 0.875, 0.75, 0.7138, 0.75, 0.7812, 0.75, 0.6875, 0.75, 0.7052, 0.75, 0.7052, 0.75, 0.6875, 0.75, 0.625, 0.75, 0.625, 0.75, 0.875, 0.5, 0.875, 0.5, 0.875, 0.5479, 0.875, 0.5, 0.875, 0.5479, 0.875, 0.5, 0.875, 0.625, 0.875, 0.5632, 0.875, 0.5632, 0.875, 0.625, 0.875, 0.75, 0.875, 0.75, 0.875, 0.75, 0.875, 0.7379, 0.875, 0.75, 0.875, 0.75, 0.875, 0.7379, 0.875, 0.5, 0.875, 0.5, 0.875, 0.7379, 0.625, 0.25, 0.625, 0.25, 0.625, 0.25, 0.625, 0.25, 0.875, 0.5, 0.8036, 0.4286, 0.875, 0.5, 0.875, 0.5, 0.875, 0.5, 0.875, 0.5, 0.875, 0.5, 0.875, 0.5, 0.625, 0.8125, 0.625, 0.8125, 0.625, 0.8125, 0.625, 0.8125, 0.625, 0.8125, 0.625, 0.8125, 0.625, 0.8125, 0.625, 0.8125, 0.625, 0.8125, 0.6601, 0.8015, 0.7551, 0.78, 0.625, 0.8125, 0.625, 0.8125, 0.6395, 0.8074, 0.625, 0.8125, 0.625, 0.8125, 0.8036, 0.4286, 0.875, 0.5, 0.875, 0.5, 0.8036, 0.4286, 0.8406, 0.75, 0.7812, 0.75, 0.7812, 0.75, 0.8406, 0.75, 0.875, 0.5, 0.875, 0.5, 0.875, 0.5, 0.875, 0.5, 0.625, 0.5, 0.8478, 0.5, 0.8478, 0.5, 0.625, 0.5, 0.846, 0.75, 0.8406, 0.75, 0.8406, 0.75, 0.846, 0.75, 0.625, 0.8125, 0.625, 0.8125, 0.625, 0.8125, 0.625, 0.8125, 0.8578, 0.5, 0.875, 0.5, 0.875, 0.5, 0.8578, 0.5, 0.875, 0.75, 0.875, 0.75, 0.875, 0.75, 0.875, 0.75, 0.625, 0.8125, 0.625, 0.8125, 0.625, 0.8125, 0.625, 0.8125, 0.875, 0.75, 0.846, 0.75, 0.846, 0.75, 0.875, 0.75, 0.875, 0.5, 0.875, 0.5, 0.875, 0.5, 0.875, 0.5, 0.875, 0.75, 0.875, 0.75, 0.875, 0.75, 0.875, 0.75, 0.625, 0.8125, 0.625, 0.8125, 0.625, 0.8125, 0.625, 0.8125, 0.625, 0.75, 0.7052, 0.75, 0.7052, 0.75, 0.625, 0.75, 0.625, 0.8125, 0.625, 0.8125, 0.625, 0.8125, 0.625, 0.8125, 0.875, 0.625, 0.875, 0.625, 0.875, 0.625, 0.875, 0.625, 0.7138, 0.75, 0.875, 0.75, 0.875, 0.75, 0.7138, 0.75, 0.625, 0.8125, 0.6601, 0.8015, 0.6601, 0.8015, 0.625, 0.8125, 0.7052, 0.75, 0.7138, 0.75, 0.7138, 0.75, 0.7052, 0.75, 0.625, 0.8125, 0.625, 0.8125, 0.625, 0.8125, 0.625, 0.8125, 0.875, 0.5, 0.8692, 0.5501, 0.8692, 0.5501, 0.875, 0.5, 0.625, 0.5, 0.625, 0.75, 0.625, 0.75, 0.625, 0.5, 0.625, 0.8125, 0.625, 0.8125, 0.625, 0.8125, 0.625, 0.8125, 0.875, 0.5479, 0.875, 0.5, 0.875, 0.5, 0.875, 0.5479, 0.875, 0.625, 0.875, 0.75, 0.875, 0.75, 0.875, 0.625, 0.875, 0.5, 0.625, 0.5, 0.625, 0.5, 0.875, 0.5, 0.625, 0.8125, 0.6549, 0.805, 0.6549, 0.805, 0.625, 0.8125, 0.875, 0.5, 0.875, 0.5, 0.875, 0.5, 0.875, 0.5, 0.875, 0.75, 0.875, 0.75, 0.875, 0.75, 0.875, 0.75, 0.625, 0.8125, 0.625, 0.8125, 0.625, 0.8125, 0.625, 0.8125, 0.625, 0.8125, 0.625, 0.8125, 0.625, 0.8125, 0.625, 0.8125, 0.875, 0.5, 0.875, 0.7379, 0.875, 0.7379, 0.875, 0.5, 0.875, 0.75, 0.875, 0.5632, 0.875, 0.5632, 0.875, 0.75, 0.625, 0.8125, 0.625, 0.8125, 0.625, 0.8125, 0.625, 0.8125, 0.625, 0.75, 0.625, 0.5, 0.625, 0.5, 0.625, 0.75, 0.625, 0.8125, 0.625, 0.8125, 0.625, 0.8125, 0.625, 0.8125, 0.875, 0.5632, 0.875, 0.5479, 0.875, 0.5479, 0.875, 0.5632, 0.625, 0.5, 0.625, 0.5, 0.625, 0.5, 0.625, 0.5, 0.625, 0.8125, 0.625, 0.8125, 0.625, 0.8125, 0.625, 0.8125, 0.625, 0.8125, 0.625, 0.8125, 0.625, 0.8125, 0.625, 0.8125, 0.875, 0.75, 0.875, 0.75, 0.875, 0.75, 0.875, 0.75, 0.625, 0.5, 0.625, 0.5, 0.625, 0.5, 0.625, 0.5, 0.625, 0.8125, 0.625, 0.8125, 0.625, 0.8125, 0.625, 0.8125, 0.625, 0.8125, 0.625, 0.8125, 0.625, 0.8125, 0.625, 0.8125, 0.625, 0.8125, 0.625, 0.8125, 0.625, 0.8125, 0.625, 0.8125, 0.875, 0.5, 0.875, 0.5, 0.875, 0.5, 0.875, 0.5, 0.625, 0.8125, 0.625, 0.8125, 0.625, 0.8125, 0.625, 0.8125, 0.875, 0.625, 0.875, 0.75, 0.875, 0.75, 0.875, 0.625, 0.625, 0.8125, 0.625, 0.8125, 0.625, 0.8125, 0.625, 0.8125, 0.875, 0.75, 0.875, 0.75, 0.875, 0.75, 0.875, 0.75, 0.625, 0.8125, 0.625, 0.8125, 0.625, 0.8125, 0.625, 0.8125, 0.625, 0.8125, 0.6395, 0.8074, 0.6395, 0.8074, 0.625, 0.8125, 0.625, 0.8125, 0.625, 0.8125, 0.625, 0.8125, 0.625, 0.8125, 0.625, 0.75, 0.625, 0.75, 0.625, 0.75, 0.625, 0.75, 0.875, 0.7379, 0.875, 0.5, 0.875, 0.5, 0.875, 0.7379, 0.07336, 0.08003, 0.6875, 0.75, 0.6875, 0.75, 0.07336, 0.08003, 0.6395, 0.8074, 0.625, 0.8125, 0.625, 0.8125, 0.6395, 0.8074, 0.875, 0.75, 0.875, 0.7379, 0.875, 0.7379, 0.875, 0.75, 0.625, 0.8125, 0.0, 0.0, 0.0, 0.0, 0.625, 0.8125, 0.7812, 0.75, 0.625, 0.8125, 0.625, 0.8125, 0.7812, 0.75, 0.625, 0.75, 0.625, 0.75, 0.625, 0.75, 0.625, 0.75, 0.875, 0.5, 0.625, 0.25, 0.625, 0.25, 0.875, 0.5, 0.875, 0.5, 0.625, 0.25, 0.625, 0.25, 0.875, 0.5, 0.625, 0.25, 0.625, 0.25, 0.625, 0.25, 0.625, 0.25, 0.625, 0.25, 0.875, 0.5, 0.875, 0.5, 0.625, 0.25, 0.875, 0.75, 0.875, 0.75, 0.875, 0.75, 0.875, 0.75, 0.6875, 0.75, 0.625, 0.75, 0.625, 0.75, 0.6875, 0.75, 0.625, 0.25, 0.625, 0.25, 0.625, 0.25, 0.625, 0.25, 0.6601, 0.8015, 0.7551, 0.78, 0.7551, 0.78, 0.6601, 0.8015, 0.625, 0.25, 0.875, 0.5, 0.875, 0.5, 0.625, 0.25, 0.7551, 0.78, 0.875, 0.75, 0.875, 0.75, 0.7551, 0.78, 0.8692, 0.5501, 0.875, 0.625, 0.875, 0.625, 0.8692, 0.5501, 0.0, 0.0, 0.07336, 0.08003, 0.07336, 0.08003, 0.0, 0.0, 0.875, 0.7379, 0.875, 0.75, 0.875, 0.75, 0.875, 0.7379, 0.875, 0.5, 0.8036, 0.4286, 0.8036, 0.4286, 0.875, 0.5, 0.875, 0.75, 0.875, 0.625, 0.875, 0.625, 0.875, 0.75])
me_cube_003.materials.append(mat_material)
me_cube_003.use_remesh_preserve_volume = False
me_cube_003.use_remesh_preserve_attributes = False
me_cube_003.use_mirror_vertex_groups = False
me_cube_003.update()

# ---- curves / text
txt_text = bpy.data.curves.new('Text', 'FONT')
txt_text.dimensions = '2D'
txt_text.body = 'East'
txt_text.materials.append(mat_helpertextmaterial)
txt_text.use_path_clamp = True
txt_text_003 = bpy.data.curves.new('Text.003', 'FONT')
txt_text_003.dimensions = '2D'
txt_text_003.body = 'North'
txt_text_003.materials.append(mat_helpertextmaterial)
txt_text_003.use_path_clamp = True
txt_text_001 = bpy.data.curves.new('Text.001', 'FONT')
txt_text_001.dimensions = '2D'
txt_text_001.body = 'South'
txt_text_001.materials.append(mat_helpertextmaterial)
txt_text_001.use_path_clamp = True
txt_text_002 = bpy.data.curves.new('Text.002', 'FONT')
txt_text_002.dimensions = '2D'
txt_text_002.body = 'West'
txt_text_002.materials.append(mat_helpertextmaterial)
txt_text_002.use_path_clamp = True
txt_text_004 = bpy.data.curves.new('Text.004', 'FONT')
txt_text_004.dimensions = '2D'
txt_text_004.body = 'Garage'
txt_text_004.materials.append(mat_helpertextmaterial)
txt_text_004.use_path_clamp = True
txt_text_005 = bpy.data.curves.new('Text.005', 'FONT')
txt_text_005.dimensions = '2D'
txt_text_005.body = 'Bathroom'
txt_text_005.materials.append(mat_helpertextmaterial)
txt_text_005.use_path_clamp = True
txt_text_006 = bpy.data.curves.new('Text.006', 'FONT')
txt_text_006.dimensions = '2D'
txt_text_006.body = 'Corridor'
txt_text_006.materials.append(mat_helpertextmaterial)
txt_text_006.use_path_clamp = True
txt_text_007 = bpy.data.curves.new('Text.007', 'FONT')
txt_text_007.dimensions = '2D'
txt_text_007.body = 'Living Room'
txt_text_007.materials.append(mat_helpertextmaterial)
txt_text_007.use_path_clamp = True
txt_text_008 = bpy.data.curves.new('Text.008', 'FONT')
txt_text_008.dimensions = '2D'
txt_text_008.body = 'Bedroom'
txt_text_008.materials.append(mat_helpertextmaterial)
txt_text_008.use_path_clamp = True

# ---- objects
ob_camera = bpy.data.objects.new('Camera', cam_camera)
ob_sun = bpy.data.objects.new('Sun', light_sun)
ob_easttext = bpy.data.objects.new('EastText', txt_text)
ob_northtext = bpy.data.objects.new('NorthText', txt_text_003)
ob_southtext = bpy.data.objects.new('SouthText', txt_text_001)
ob_westtext = bpy.data.objects.new('WestText', txt_text_002)
ob_garage_1text = bpy.data.objects.new('Garage-1Text', txt_text_004)
ob_bathroom_1text = bpy.data.objects.new('Bathroom-1Text', txt_text_005)
ob_corridor_1text = bpy.data.objects.new('Corridor-1Text', txt_text_006)
ob_livingroom_1text = bpy.data.objects.new('LivingRoom-1Text', txt_text_007)
ob_bedroom_1text = bpy.data.objects.new('Bedroom-1Text', txt_text_008)
ob_floor_1 = bpy.data.objects.new('Floor-1', me_cube)
ob_maindoor = bpy.data.objects.new('MainDoor', me_cube_002)
ob_garagedoor = bpy.data.objects.new('GarageDoor', me_cube_002)
ob_garagecardoor = bpy.data.objects.new('GarageCarDoor', me_cube_002)
ob_bathroom_1door = bpy.data.objects.new('Bathroom-1Door', me_cube_002)
ob_bedroom_1door = bpy.data.objects.new('Bedroom-1Door', me_cube_002)
ob_livingroomdoor = bpy.data.objects.new('LivingRoomDoor', me_cube_002)
ob_walls_1 = bpy.data.objects.new('Walls-1', me_cube_003)
ob_origin = bpy.data.objects.new('Origin', None)
ob_stairs1 = bpy.data.objects.new('Stairs1', me_cube_002)
ob_stairs2 = bpy.data.objects.new('Stairs2', me_cube_002)
ob_stairs3 = bpy.data.objects.new('Stairs3', me_cube_002)
ob_stairs = bpy.data.objects.new('Stairs', None)

# ---- transforms, parenting, visibility, modifiers, constraints
ob_camera.location = (7.359, -6.926, 4.958)
ob_camera.rotation_euler = (1.109, 0.0, 0.8149)
ob_camera.lock_rotations_4d = False
ob_camera.empty_display_type = 'ARROWS'
ob_camera.color = (0.0, 0.0, 0.0, 0.0)
ob_camera.display_type = 'WIRE'
ob_camera.lineart.crease_threshold = 0.0
ob_sun.location = (5.704, -16.25, 46.94)
ob_sun.rotation_euler = (-0.3517, 0.0, -2.804)
ob_sun.lineart.crease_threshold = 0.0
ob_easttext.location = (20.0, 0.0, 0.0)
ob_easttext.scale = (2.0, 2.0, 2.0)
ob_easttext.lineart.crease_threshold = 0.0
ob_northtext.location = (0.0, 20.0, 0.0)
ob_northtext.scale = (2.0, 2.0, 2.0)
ob_northtext.lineart.crease_threshold = 0.0
ob_southtext.location = (0.0, -20.0, 0.0)
ob_southtext.scale = (2.0, 2.0, 2.0)
ob_southtext.lineart.crease_threshold = 0.0
ob_westtext.location = (-20.0, 0.0, 0.0)
ob_westtext.scale = (2.0, 2.0, 2.0)
ob_westtext.lineart.crease_threshold = 0.0
ob_garage_1text.parent = ob_floor_1
ob_garage_1text.location = (-3.8, 0.25, 0.1)
ob_garage_1text.lineart.crease_threshold = 0.0
ob_bathroom_1text.parent = ob_floor_1
ob_bathroom_1text.location = (-2.8, -2.05, 0.1)
ob_bathroom_1text.scale = (0.6, 0.6, 0.6)
ob_bathroom_1text.lineart.crease_threshold = 0.0
ob_corridor_1text.parent = ob_floor_1
ob_corridor_1text.location = (0.4, 3.9, 0.1)
ob_corridor_1text.rotation_euler = (0.0, -0.0, -1.571)
ob_corridor_1text.lineart.crease_threshold = 0.0
ob_livingroom_1text.parent = ob_floor_1
ob_livingroom_1text.location = (-6.6, -6.25, 0.1)
ob_livingroom_1text.lineart.crease_threshold = 0.0
ob_bedroom_1text.parent = ob_floor_1
ob_bedroom_1text.location = (2.65, -2.15, 0.1)
ob_bedroom_1text.scale = (0.9, 0.9, 0.9)
ob_bedroom_1text.lineart.crease_threshold = 0.0
ob_floor_1.parent = ob_origin
ob_floor_1.location = (0.0, 0.0, 0.0)
ob_floor_1.lock_rotations_4d = False
ob_floor_1.empty_display_type = 'ARROWS'
ob_floor_1.lineart.crease_threshold = 0.0
_m = ob_floor_1.modifiers.new('Auto Smooth', 'NODES')
_m.node_group = ng_auto_smooth
_gi = [s.identifier for s in ng_auto_smooth.interface.items_tree if s.item_type == 'SOCKET' and s.in_out == 'INPUT']
_m[_gi[1]] = 0.5236  # Angle
ob_maindoor.parent = ob_walls_1
ob_maindoor.location = (1.25, 4.125, 0.01)
ob_maindoor.rotation_euler = (0.0, 0.0, 1.571)
ob_maindoor.scale = (0.3, 0.9, 2.0)
ob_maindoor.hide_render = True
ob_maindoor.display_type = 'WIRE'
ob_maindoor.lineart.crease_threshold = 0.0
ob_garagedoor.parent = ob_walls_1
ob_garagedoor.location = (0.125, 1.0, 0.01)
ob_garagedoor.scale = (0.3, 0.9, 2.0)
ob_garagedoor.hide_render = True
ob_garagedoor.display_type = 'WIRE'
ob_garagedoor.lineart.crease_threshold = 0.0
ob_garagecardoor.parent = ob_walls_1
ob_garagecardoor.location = (-2.0, 6.375, 0.01)
ob_garagecardoor.rotation_euler = (0.0, -0.0, 1.571)
ob_garagecardoor.scale = (0.3, 3.0, 2.0)
ob_garagecardoor.hide_render = True
ob_garagecardoor.display_type = 'WIRE'
ob_garagecardoor.lineart.crease_threshold = 0.0
ob_bathroom_1door.parent = ob_walls_1
ob_bathroom_1door.location = (0.125, -1.25, 0.01)
ob_bathroom_1door.scale = (0.3, 0.9, 2.0)
ob_bathroom_1door.hide_render = True
ob_bathroom_1door.display_type = 'WIRE'
ob_bathroom_1door.lineart.crease_threshold = 0.0
ob_bedroom_1door.parent = ob_walls_1
ob_bedroom_1door.location = (2.375, -1.25, 0.01)
ob_bedroom_1door.scale = (0.3, 0.9, 2.0)
ob_bedroom_1door.hide_render = True
ob_bedroom_1door.display_type = 'WIRE'
ob_bedroom_1door.lineart.crease_threshold = 0.0
ob_livingroomdoor.parent = ob_walls_1
ob_livingroomdoor.location = (1.25, -2.375, 0.01)
ob_livingroomdoor.rotation_euler = (0.0, 0.0, 1.571)
ob_livingroomdoor.scale = (0.3, 0.9, 2.0)
ob_livingroomdoor.hide_render = True
ob_livingroomdoor.display_type = 'WIRE'
ob_livingroomdoor.lineart.crease_threshold = 0.0
ob_walls_1.parent = ob_origin
ob_walls_1.location = (0.0, 0.0, 0.0)
ob_walls_1.lock_rotations_4d = False
ob_walls_1.empty_display_type = 'ARROWS'
ob_walls_1.lineart.crease_threshold = 0.0
_m = ob_walls_1.modifiers.new('Boolean.002', 'BOOLEAN')
_m.object = ob_maindoor
_m.solver = 'FAST'
_m = ob_walls_1.modifiers.new('Boolean', 'BOOLEAN')
_m.object = ob_garagecardoor
_m.solver = 'FAST'
_m = ob_walls_1.modifiers.new('Boolean.001', 'BOOLEAN')
_m.object = ob_garagedoor
_m.solver = 'FAST'
_m = ob_walls_1.modifiers.new('Boolean.003', 'BOOLEAN')
_m.object = ob_bathroom_1door
_m.solver = 'FAST'
_m = ob_walls_1.modifiers.new('Boolean.004', 'BOOLEAN')
_m.object = ob_bedroom_1door
_m.solver = 'FAST'
_m = ob_walls_1.modifiers.new('Boolean.005', 'BOOLEAN')
_m.object = ob_livingroomdoor
_m.solver = 'FAST'
_m = ob_walls_1.modifiers.new('Auto Smooth', 'NODES')
_m.node_group = ng_auto_smooth
_gi = [s.identifier for s in ng_auto_smooth.interface.items_tree if s.item_type == 'SOCKET' and s.in_out == 'INPUT']
_m[_gi[1]] = 0.5236  # Angle
ob_origin.location = (0.0, 0.0, 0.0)
ob_origin.lineart.crease_threshold = 0.0
ob_stairs1.parent = ob_stairs
ob_stairs1.location = (0.15, -0.5, 0.0)
ob_stairs1.rotation_euler = (0.0, -0.0, -3.142)
ob_stairs1.scale = (0.3, 1.0, 0.15)
ob_stairs1.lineart.crease_threshold = 0.0
_m = ob_stairs1.modifiers.new('Array', 'ARRAY')
_m.count = 7
_m.use_constant_offset = True
_m.constant_offset_displace = (0.0, 0.0, 0.0)
_m.relative_offset_displace = (-1.0, 0.0, 1.0)
ob_stairs2.parent = ob_stairs
ob_stairs2.location = (2.55, 0.0, 1.05)
ob_stairs2.rotation_euler = (0.0, -0.0, -3.142)
ob_stairs2.scale = (0.9, 2.0, 0.15)
ob_stairs2.lineart.crease_threshold = 0.0
ob_stairs3.parent = ob_stairs
ob_stairs3.location = (1.95, 0.5, 1.2)
ob_stairs3.rotation_euler = (0.0, -0.0, -6.283)
ob_stairs3.scale = (0.3, 1.0, 0.15)
ob_stairs3.lineart.crease_threshold = 0.0
_m = ob_stairs3.modifiers.new('Array', 'ARRAY')
_m.count = 8
_m.use_constant_offset = True
_m.constant_offset_displace = (0.0, 0.0, 0.0)
_m.relative_offset_displace = (-1.0, 0.0, 1.0)
ob_stairs.parent = ob_origin
ob_stairs.location = (2.5, 2.0, 0.01)
ob_stairs.empty_display_size = 0.5
ob_stairs.lineart.crease_threshold = 0.0

# ---- collection membership
col_collection.objects.link(ob_camera)
col_collection.objects.link(ob_sun)
col_directions.objects.link(ob_easttext)
col_directions.objects.link(ob_northtext)
col_directions.objects.link(ob_southtext)
col_directions.objects.link(ob_westtext)
col_labels.objects.link(ob_garage_1text)
col_labels.objects.link(ob_bathroom_1text)
col_labels.objects.link(ob_corridor_1text)
col_labels.objects.link(ob_livingroom_1text)
col_labels.objects.link(ob_bedroom_1text)
col_first_floor.objects.link(ob_floor_1)
col_first_floor.objects.link(ob_maindoor)
col_first_floor.objects.link(ob_garagedoor)
col_first_floor.objects.link(ob_garagecardoor)
col_first_floor.objects.link(ob_bathroom_1door)
col_first_floor.objects.link(ob_bedroom_1door)
col_first_floor.objects.link(ob_livingroomdoor)
col_first_floor.objects.link(ob_walls_1)
col_first_floor.objects.link(ob_origin)
col_first_floor.objects.link(ob_stairs1)
col_first_floor.objects.link(ob_stairs2)
col_first_floor.objects.link(ob_stairs3)
col_first_floor.objects.link(ob_stairs)

# ---- scene / render settings (as saved in the file)
scene.camera = ob_camera
scene.frame_start = 1; scene.frame_end = 250; scene.frame_set(1)
scene.render.engine = 'BLENDER_EEVEE_NEXT'
scene.render.use_motion_blur = True
scene.cycles.use_denoising = False
scene.cycles.samples = 128
scene.cycles.sampling_pattern = 'TABULATED_SOBOL'
scene.cycles.use_adaptive_sampling = False
scene.cycles.use_light_tree = False
scene.eevee.use_gtao = True
scene.eevee.use_raytracing = True
scene.view_settings.view_transform = 'Filmic'
bpy.context.view_layer.update()
